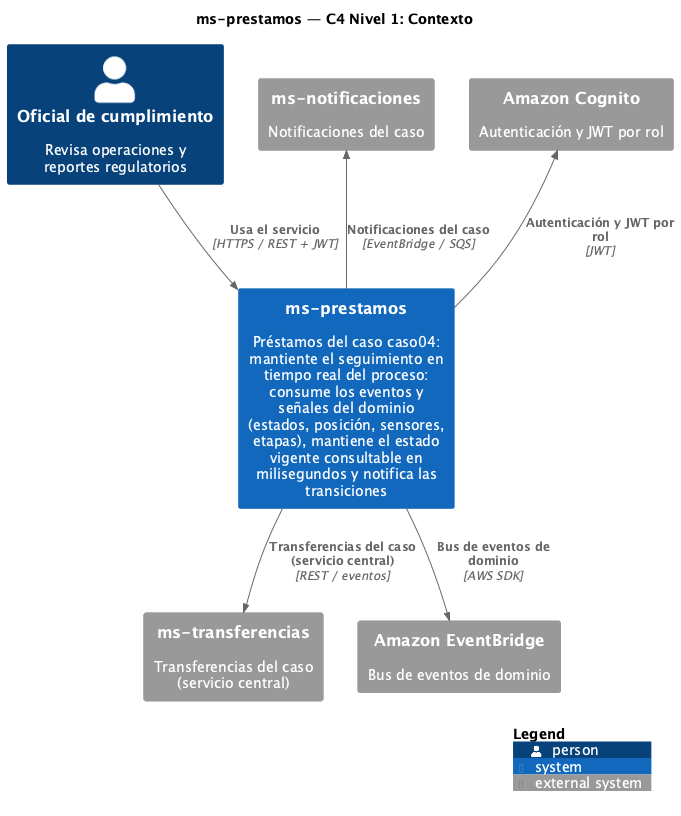

The diagram above was rendered by PlantUML. Its source (embedded in the PNG):
@startuml C4-1-Contexto
!include <C4/C4_Context>

title ms-prestamos — C4 Nivel 1: Contexto

LAYOUT_WITH_LEGEND()

Person(actor, "Oficial de cumplimiento", "Revisa operaciones y reportes regulatorios")
System(sys, "ms-prestamos", "Préstamos del caso caso04: mantiente el seguimiento en tiempo real del proceso: consume los eventos y señales del dominio (estados, posición, sensores, etapas), mantiene el estado vigente consultable en milisegundos y notifica las transiciones")

System_Ext(core, "ms-transferencias", "Transferencias del caso (servicio central)")
System_Ext(notif, "ms-notificaciones", "Notificaciones del caso")
System_Ext(cognito, "Amazon Cognito", "Autenticación y JWT por rol")
System_Ext(bus, "Amazon EventBridge", "Bus de eventos de dominio")

Rel(actor, sys, "Usa el servicio", "HTTPS / REST + JWT")
Rel(sys, core, "Transferencias del caso (servicio central)", "REST / eventos")
Rel_Back(notif, sys, "Notificaciones del caso", "EventBridge / SQS")
Rel_Back(cognito, sys, "Autenticación y JWT por rol", "JWT")
Rel(sys, bus, "Bus de eventos de dominio", "AWS SDK")

SHOW_LEGEND()
@enduml